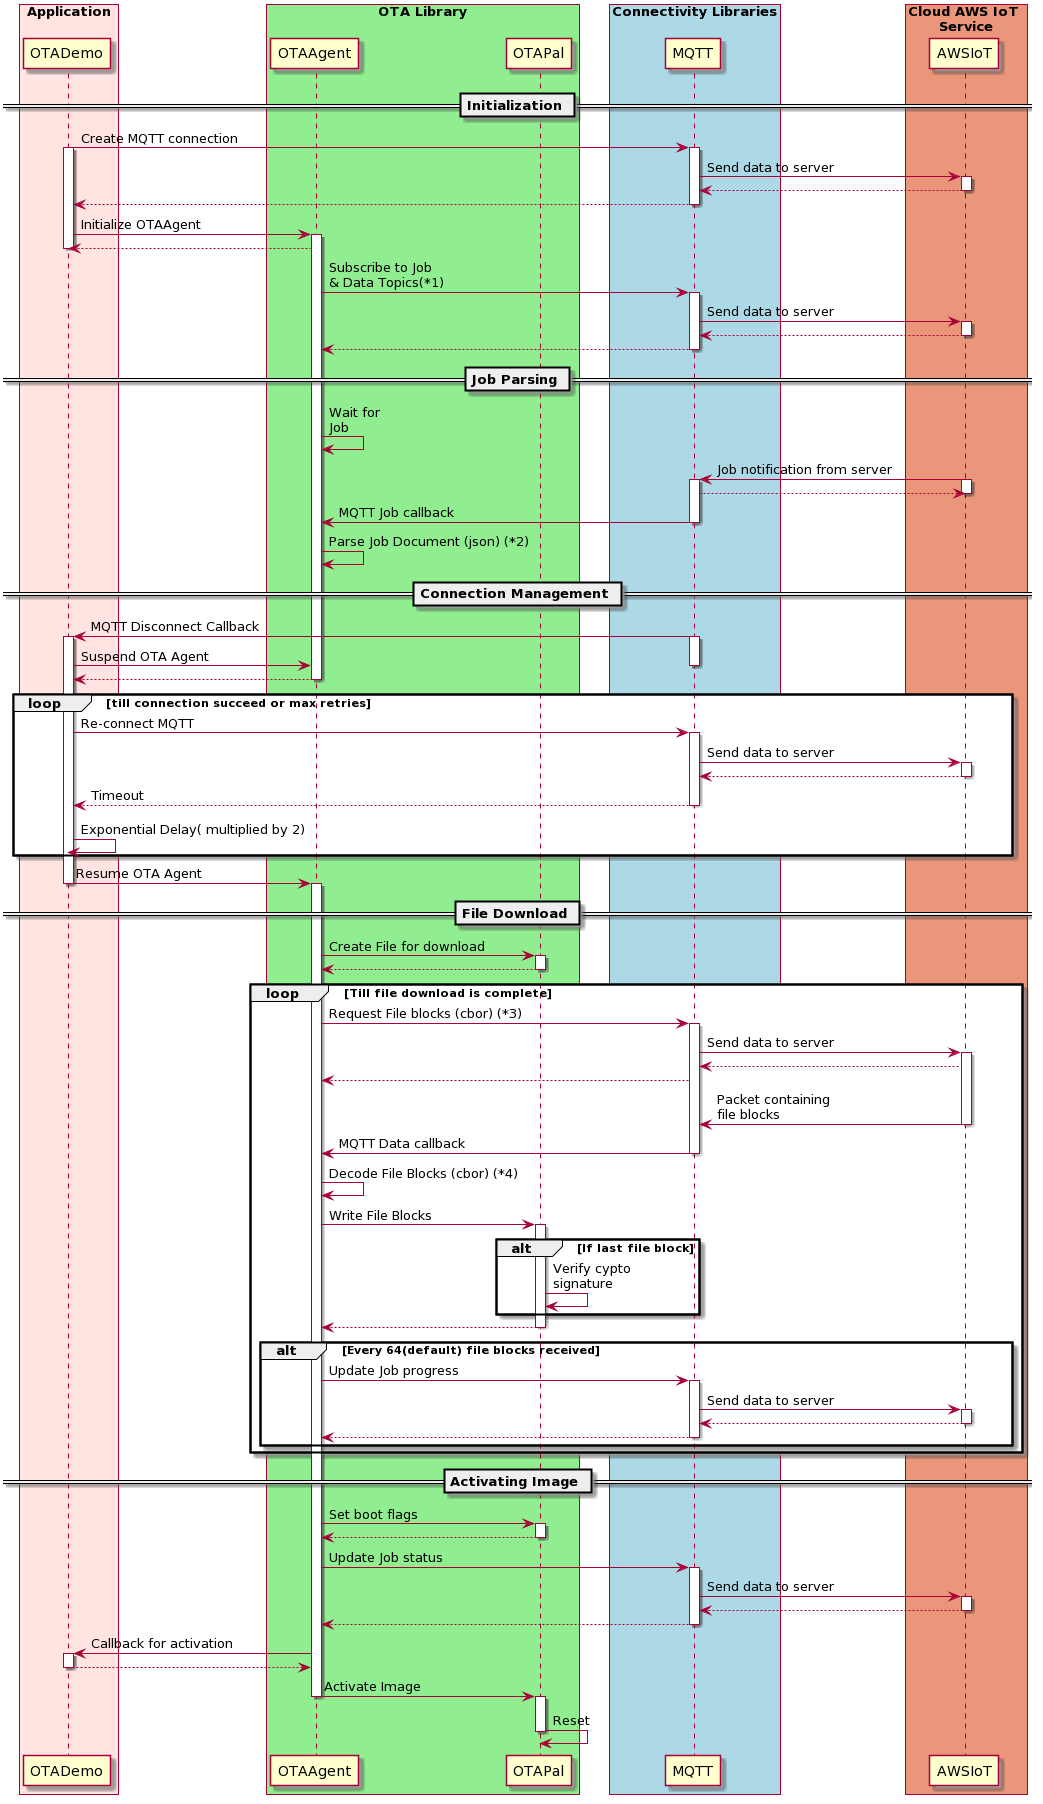

The diagram above was rendered by PlantUML. Its source (embedded in the PNG):
@startuml
box "Application" #Mistyrose
participant OTADemo
end box
box "OTA Library" #LightGreen
participant OTAAgent
participant OTAPal
end box
box "Connectivity Libraries" #LightBlue
participant MQTT
end box
box "Cloud AWS IoT \nService" #Darksalmon
participant AWSIoT

== Initialization ==
OTADemo -> MQTT : Create MQTT connection
activate OTADemo
activate MQTT
MQTT -> AWSIoT : Send data to server
activate AWSIoT
MQTT <-- AWSIoT
deactivate AWSIoT
OTADemo <-- MQTT
deactivate MQTT

OTADemo -> OTAAgent :Initialize OTAAgent
activate OTAAgent
OTADemo <-- OTAAgent
deactivate OTADemo

OTAAgent -> MQTT : Subscribe to Job\n& Data Topics(*1)
activate MQTT
MQTT -> AWSIoT : Send data to server
activate AWSIoT
MQTT <-- AWSIoT
deactivate AWSIoT
OTAAgent <-- MQTT
deactivate MQTT


== Job Parsing ==
OTAAgent -> OTAAgent : Wait for \nJob

MQTT <- AWSIoT : Job notification from server
activate AWSIoT
activate MQTT
MQTT --> AWSIoT
deactivate AWSIoT

MQTT -> OTAAgent : MQTT Job callback
deactivate MQTT

OTAAgent -> OTAAgent : Parse Job Document (json) (*2)

== Connection Management ==

MQTT -> OTADemo : MQTT Disconnect Callback
activate MQTT
activate OTADemo
OTADemo -> OTAAgent : Suspend OTA Agent
deactivate MQTT
OTAAgent --> OTADemo
deactivate OTAAgent

loop till connection succeed or max retries

OTADemo -> MQTT : Re-connect MQTT
activate MQTT
MQTT -> AWSIoT : Send data to server
activate AWSIoT
MQTT <-- AWSIoT
deactivate AWSIoT
OTADemo <-- MQTT : Timeout
deactivate MQTT

OTADemo -> OTADemo : Exponential Delay( multiplied by 2)
deactivate MQTT
end
OTADemo -> OTAAgent : Resume OTA Agent
deactivate OTADemo
activate OTAAgent

== File Download ==

OTAAgent -> OTAPal : Create File for download
activate OTAPal
OTAAgent <-- OTAPal
deactivate OTAPal
loop Till file download is complete
OTAAgent -> MQTT : Request File blocks (cbor) (*3)
activate MQTT
MQTT -> AWSIoT : Send data to server
activate AWSIoT
MQTT <-- AWSIoT
MQTT --> OTAAgent
MQTT <- AWSIoT :  Packet containing\nfile blocks 
deactivate AWSIoT
MQTT -> OTAAgent : MQTT Data callback
deactivate MQTT
OTAAgent -> OTAAgent : Decode File Blocks (cbor) (*4)
OTAAgent -> OTAPal : Write File Blocks
activate OTAPal

alt If last file block
OTAPal -> OTAPal : Verify cypto\nsignature
end
OTAAgent <-- OTAPal 
deactivate OTAPal

alt Every 64(default) file blocks received
OTAAgent -> MQTT : Update Job progress
activate MQTT
MQTT -> AWSIoT : Send data to server
activate AWSIoT
MQTT <-- AWSIoT
deactivate AWSIoT
MQTT --> OTAAgent
deactivate MQTT
end
end

== Activating Image ==
OTAAgent -> OTAPal : Set boot flags
activate OTAPal
OTAAgent <-- OTAPal
deactivate OTAPal
OTAAgent -> MQTT : Update Job status
activate MQTT
MQTT -> AWSIoT : Send data to server
activate AWSIoT
MQTT <-- AWSIoT
deactivate AWSIoT
MQTT --> OTAAgent
deactivate MQTT

OTAAgent -> OTADemo : Callback for activation
activate OTADemo
OTADemo --> OTAAgent
deactivate OTADemo

OTAAgent -> OTAPal : Activate Image
deactivate OTAAgent
activate OTAPal
OTAPal -> OTAPal :Reset 
deactivate OTAPal
@enduml